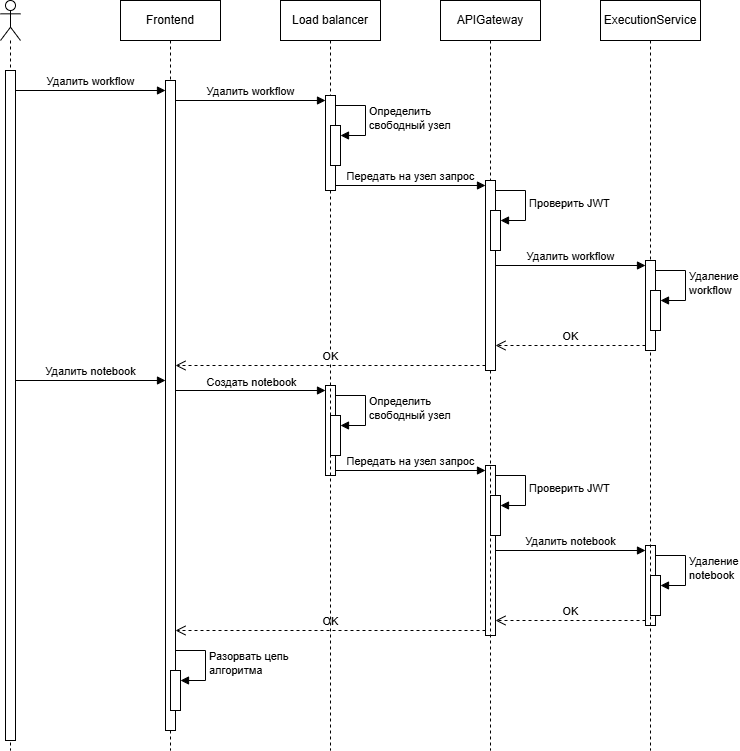

The diagram above was exported from draw.io. Its source (the exported page's mxGraphModel, read from the mxfile embedded in the PNG):
<mxGraphModel dx="1426" dy="841" grid="1" gridSize="10" guides="1" tooltips="1" connect="1" arrows="1" fold="1" page="1" pageScale="1" pageWidth="827" pageHeight="1169" math="0" shadow="0">
  <root>
    <mxCell id="0" />
    <mxCell id="1" parent="0" />
    <mxCell id="PSf8EvyB-yyBzZkb2anK-1" parent="1" style="shape=umlLifeline;perimeter=lifelinePerimeter;whiteSpace=wrap;html=1;container=1;dropTarget=0;collapsible=0;recursiveResize=0;outlineConnect=0;portConstraint=eastwest;newEdgeStyle={&quot;curved&quot;:0,&quot;rounded&quot;:0};participant=umlActor;" value="" vertex="1">
      <mxGeometry height="750" width="20" x="30" y="10" as="geometry" />
    </mxCell>
    <mxCell id="PSf8EvyB-yyBzZkb2anK-2" parent="PSf8EvyB-yyBzZkb2anK-1" style="html=1;points=[[0,0,0,0,5],[0,1,0,0,-5],[1,0,0,0,5],[1,1,0,0,-5]];perimeter=orthogonalPerimeter;outlineConnect=0;targetShapes=umlLifeline;portConstraint=eastwest;newEdgeStyle={&quot;curved&quot;:0,&quot;rounded&quot;:0};" value="" vertex="1">
      <mxGeometry height="670" width="10" x="5" y="70" as="geometry" />
    </mxCell>
    <mxCell id="PSf8EvyB-yyBzZkb2anK-5" parent="1" style="shape=umlLifeline;perimeter=lifelinePerimeter;whiteSpace=wrap;html=1;container=1;dropTarget=0;collapsible=0;recursiveResize=0;outlineConnect=0;portConstraint=eastwest;newEdgeStyle={&quot;curved&quot;:0,&quot;rounded&quot;:0};" value="Frontend" vertex="1">
      <mxGeometry height="750" width="100" x="150" y="10" as="geometry" />
    </mxCell>
    <mxCell id="PSf8EvyB-yyBzZkb2anK-6" parent="PSf8EvyB-yyBzZkb2anK-5" style="html=1;points=[[0,0,0,0,5],[0,1,0,0,-5],[1,0,0,0,5],[1,1,0,0,-5]];perimeter=orthogonalPerimeter;outlineConnect=0;targetShapes=umlLifeline;portConstraint=eastwest;newEdgeStyle={&quot;curved&quot;:0,&quot;rounded&quot;:0};" value="" vertex="1">
      <mxGeometry height="650" width="10" x="45" y="80" as="geometry" />
    </mxCell>
    <mxCell id="PSf8EvyB-yyBzZkb2anK-83" parent="PSf8EvyB-yyBzZkb2anK-5" style="html=1;points=[[0,0,0,0,5],[0,1,0,0,-5],[1,0,0,0,5],[1,1,0,0,-5]];perimeter=orthogonalPerimeter;outlineConnect=0;targetShapes=umlLifeline;portConstraint=eastwest;newEdgeStyle={&quot;curved&quot;:0,&quot;rounded&quot;:0};" value="" vertex="1">
      <mxGeometry height="170" width="10" x="365" y="465" as="geometry" />
    </mxCell>
    <mxCell id="PSf8EvyB-yyBzZkb2anK-84" parent="PSf8EvyB-yyBzZkb2anK-5" style="html=1;points=[[0,0,0,0,5],[0,1,0,0,-5],[1,0,0,0,5],[1,1,0,0,-5]];perimeter=orthogonalPerimeter;outlineConnect=0;targetShapes=umlLifeline;portConstraint=eastwest;newEdgeStyle={&quot;curved&quot;:0,&quot;rounded&quot;:0};" value="" vertex="1">
      <mxGeometry height="40" width="10" x="370" y="495" as="geometry" />
    </mxCell>
    <mxCell id="PSf8EvyB-yyBzZkb2anK-85" edge="1" parent="PSf8EvyB-yyBzZkb2anK-5" style="html=1;align=left;spacingLeft=2;endArrow=block;rounded=0;edgeStyle=orthogonalEdgeStyle;curved=0;rounded=0;" target="PSf8EvyB-yyBzZkb2anK-84" value="Проверить JWT">
      <mxGeometry relative="1" as="geometry">
        <Array as="points">
          <mxPoint x="405" y="505" />
        </Array>
        <mxPoint x="375" y="475" as="sourcePoint" />
      </mxGeometry>
    </mxCell>
    <mxCell id="PSf8EvyB-yyBzZkb2anK-86" parent="PSf8EvyB-yyBzZkb2anK-5" style="html=1;points=[[0,0,0,0,5],[0,1,0,0,-5],[1,0,0,0,5],[1,1,0,0,-5]];perimeter=orthogonalPerimeter;outlineConnect=0;targetShapes=umlLifeline;portConstraint=eastwest;newEdgeStyle={&quot;curved&quot;:0,&quot;rounded&quot;:0};" value="" vertex="1">
      <mxGeometry height="80" width="10" x="525" y="545" as="geometry" />
    </mxCell>
    <mxCell id="PSf8EvyB-yyBzZkb2anK-87" parent="PSf8EvyB-yyBzZkb2anK-5" style="html=1;points=[[0,0,0,0,5],[0,1,0,0,-5],[1,0,0,0,5],[1,1,0,0,-5]];perimeter=orthogonalPerimeter;outlineConnect=0;targetShapes=umlLifeline;portConstraint=eastwest;newEdgeStyle={&quot;curved&quot;:0,&quot;rounded&quot;:0};" value="" vertex="1">
      <mxGeometry height="40" width="10" x="530" y="575" as="geometry" />
    </mxCell>
    <mxCell id="PSf8EvyB-yyBzZkb2anK-88" edge="1" parent="PSf8EvyB-yyBzZkb2anK-5" style="html=1;align=left;spacingLeft=2;endArrow=block;rounded=0;edgeStyle=orthogonalEdgeStyle;curved=0;rounded=0;" target="PSf8EvyB-yyBzZkb2anK-87" value="&lt;span style=&quot;text-align: center;&quot;&gt;Удаление&lt;/span&gt;&lt;br&gt;&lt;div&gt;notebook&lt;/div&gt;">
      <mxGeometry relative="1" x="0.0118" as="geometry">
        <mxPoint as="offset" />
        <Array as="points">
          <mxPoint x="565" y="585" />
        </Array>
        <mxPoint x="535" y="555" as="sourcePoint" />
      </mxGeometry>
    </mxCell>
    <mxCell id="PSf8EvyB-yyBzZkb2anK-89" edge="1" parent="PSf8EvyB-yyBzZkb2anK-5" style="html=1;verticalAlign=bottom;endArrow=block;curved=0;rounded=0;entryX=0;entryY=0;entryDx=0;entryDy=5;" value="Удалить&amp;nbsp;notebook">
      <mxGeometry relative="1" as="geometry">
        <mxPoint x="-105" y="380" as="sourcePoint" />
        <mxPoint x="45" y="380" as="targetPoint" />
      </mxGeometry>
    </mxCell>
    <mxCell id="PSf8EvyB-yyBzZkb2anK-90" parent="PSf8EvyB-yyBzZkb2anK-5" style="html=1;points=[[0,0,0,0,5],[0,1,0,0,-5],[1,0,0,0,5],[1,1,0,0,-5]];perimeter=orthogonalPerimeter;outlineConnect=0;targetShapes=umlLifeline;portConstraint=eastwest;newEdgeStyle={&quot;curved&quot;:0,&quot;rounded&quot;:0};" value="" vertex="1">
      <mxGeometry height="90" width="10" x="205" y="385" as="geometry" />
    </mxCell>
    <mxCell id="PSf8EvyB-yyBzZkb2anK-91" parent="PSf8EvyB-yyBzZkb2anK-5" style="html=1;points=[[0,0,0,0,5],[0,1,0,0,-5],[1,0,0,0,5],[1,1,0,0,-5]];perimeter=orthogonalPerimeter;outlineConnect=0;targetShapes=umlLifeline;portConstraint=eastwest;newEdgeStyle={&quot;curved&quot;:0,&quot;rounded&quot;:0};" value="" vertex="1">
      <mxGeometry height="40" width="10" x="210" y="415" as="geometry" />
    </mxCell>
    <mxCell id="PSf8EvyB-yyBzZkb2anK-92" edge="1" parent="PSf8EvyB-yyBzZkb2anK-5" style="html=1;align=left;spacingLeft=2;endArrow=block;rounded=0;edgeStyle=orthogonalEdgeStyle;curved=0;rounded=0;" target="PSf8EvyB-yyBzZkb2anK-91" value="Определить&amp;nbsp;&lt;div&gt;свободный узел&lt;/div&gt;">
      <mxGeometry relative="1" as="geometry">
        <Array as="points">
          <mxPoint x="245" y="425" />
        </Array>
        <mxPoint x="215" y="395" as="sourcePoint" />
      </mxGeometry>
    </mxCell>
    <mxCell id="PSf8EvyB-yyBzZkb2anK-93" edge="1" parent="PSf8EvyB-yyBzZkb2anK-5" style="html=1;verticalAlign=bottom;endArrow=block;curved=0;rounded=0;entryX=0;entryY=0;entryDx=0;entryDy=5;" target="PSf8EvyB-yyBzZkb2anK-90" value="">
      <mxGeometry relative="1" as="geometry">
        <mxPoint x="55" y="390" as="sourcePoint" />
      </mxGeometry>
    </mxCell>
    <mxCell id="PSf8EvyB-yyBzZkb2anK-94" connectable="0" parent="PSf8EvyB-yyBzZkb2anK-93" style="edgeLabel;html=1;align=center;verticalAlign=middle;resizable=0;points=[];" value="Создать notebook" vertex="1">
      <mxGeometry relative="1" x="0.1333" as="geometry">
        <mxPoint x="-10" y="-9" as="offset" />
      </mxGeometry>
    </mxCell>
    <mxCell id="PSf8EvyB-yyBzZkb2anK-95" edge="1" parent="PSf8EvyB-yyBzZkb2anK-5" source="PSf8EvyB-yyBzZkb2anK-90" style="html=1;verticalAlign=bottom;endArrow=block;curved=0;rounded=0;entryX=0;entryY=0;entryDx=0;entryDy=5;" target="PSf8EvyB-yyBzZkb2anK-83" value="Передать на узел запрос">
      <mxGeometry relative="1" as="geometry">
        <mxPoint x="295" y="397" as="sourcePoint" />
      </mxGeometry>
    </mxCell>
    <mxCell id="PSf8EvyB-yyBzZkb2anK-96" edge="1" parent="PSf8EvyB-yyBzZkb2anK-5" source="PSf8EvyB-yyBzZkb2anK-83" style="html=1;verticalAlign=bottom;endArrow=block;curved=0;rounded=0;entryX=0;entryY=0;entryDx=0;entryDy=5;" target="PSf8EvyB-yyBzZkb2anK-86" value="Удалить&amp;nbsp;&lt;span style=&quot;background-color: light-dark(#ffffff, var(--ge-dark-color, #121212)); color: light-dark(rgb(0, 0, 0), rgb(255, 255, 255));&quot;&gt;notebook&lt;/span&gt;">
      <mxGeometry relative="1" as="geometry">
        <mxPoint x="455" y="550" as="sourcePoint" />
      </mxGeometry>
    </mxCell>
    <mxCell id="PSf8EvyB-yyBzZkb2anK-97" edge="1" parent="PSf8EvyB-yyBzZkb2anK-5" source="PSf8EvyB-yyBzZkb2anK-86" style="html=1;verticalAlign=bottom;endArrow=open;dashed=1;endSize=8;curved=0;rounded=0;exitX=0;exitY=1;exitDx=0;exitDy=-5;" target="PSf8EvyB-yyBzZkb2anK-83" value="OK">
      <mxGeometry relative="1" as="geometry">
        <mxPoint x="455" y="620" as="targetPoint" />
      </mxGeometry>
    </mxCell>
    <mxCell id="PSf8EvyB-yyBzZkb2anK-98" edge="1" parent="PSf8EvyB-yyBzZkb2anK-5" source="PSf8EvyB-yyBzZkb2anK-83" style="html=1;verticalAlign=bottom;endArrow=open;dashed=1;endSize=8;curved=0;rounded=0;exitX=0;exitY=1;exitDx=0;exitDy=-5;" value="OK">
      <mxGeometry relative="1" as="geometry">
        <mxPoint x="55" y="630" as="targetPoint" />
      </mxGeometry>
    </mxCell>
    <mxCell id="GFMq32LI5FaHLPXrDbAS-1" parent="PSf8EvyB-yyBzZkb2anK-5" style="html=1;points=[[0,0,0,0,5],[0,1,0,0,-5],[1,0,0,0,5],[1,1,0,0,-5]];perimeter=orthogonalPerimeter;outlineConnect=0;targetShapes=umlLifeline;portConstraint=eastwest;newEdgeStyle={&quot;curved&quot;:0,&quot;rounded&quot;:0};" value="" vertex="1">
      <mxGeometry height="40" width="10" x="50" y="670" as="geometry" />
    </mxCell>
    <mxCell id="GFMq32LI5FaHLPXrDbAS-2" edge="1" parent="PSf8EvyB-yyBzZkb2anK-5" style="html=1;align=left;spacingLeft=2;endArrow=block;rounded=0;edgeStyle=orthogonalEdgeStyle;curved=0;rounded=0;" target="GFMq32LI5FaHLPXrDbAS-1" value="Разорвать цепь&lt;div&gt;алгоритма&lt;/div&gt;">
      <mxGeometry relative="1" as="geometry">
        <Array as="points">
          <mxPoint x="85" y="680" />
        </Array>
        <mxPoint x="55" y="650" as="sourcePoint" />
      </mxGeometry>
    </mxCell>
    <mxCell id="PSf8EvyB-yyBzZkb2anK-15" parent="1" style="shape=umlLifeline;perimeter=lifelinePerimeter;whiteSpace=wrap;html=1;container=1;dropTarget=0;collapsible=0;recursiveResize=0;outlineConnect=0;portConstraint=eastwest;newEdgeStyle={&quot;curved&quot;:0,&quot;rounded&quot;:0};" value="APIGateway" vertex="1">
      <mxGeometry height="750" width="100" x="470" y="10" as="geometry" />
    </mxCell>
    <mxCell id="PSf8EvyB-yyBzZkb2anK-19" parent="PSf8EvyB-yyBzZkb2anK-15" style="html=1;points=[[0,0,0,0,5],[0,1,0,0,-5],[1,0,0,0,5],[1,1,0,0,-5]];perimeter=orthogonalPerimeter;outlineConnect=0;targetShapes=umlLifeline;portConstraint=eastwest;newEdgeStyle={&quot;curved&quot;:0,&quot;rounded&quot;:0};" value="" vertex="1">
      <mxGeometry height="190" width="10" x="45" y="180" as="geometry" />
    </mxCell>
    <mxCell id="PSf8EvyB-yyBzZkb2anK-20" parent="PSf8EvyB-yyBzZkb2anK-15" style="html=1;points=[[0,0,0,0,5],[0,1,0,0,-5],[1,0,0,0,5],[1,1,0,0,-5]];perimeter=orthogonalPerimeter;outlineConnect=0;targetShapes=umlLifeline;portConstraint=eastwest;newEdgeStyle={&quot;curved&quot;:0,&quot;rounded&quot;:0};" value="" vertex="1">
      <mxGeometry height="40" width="10" x="50" y="210" as="geometry" />
    </mxCell>
    <mxCell id="PSf8EvyB-yyBzZkb2anK-21" edge="1" parent="PSf8EvyB-yyBzZkb2anK-15" style="html=1;align=left;spacingLeft=2;endArrow=block;rounded=0;edgeStyle=orthogonalEdgeStyle;curved=0;rounded=0;" target="PSf8EvyB-yyBzZkb2anK-20" value="Проверить JWT">
      <mxGeometry relative="1" as="geometry">
        <Array as="points">
          <mxPoint x="85" y="220" />
        </Array>
        <mxPoint x="55" y="190" as="sourcePoint" />
      </mxGeometry>
    </mxCell>
    <mxCell id="PSf8EvyB-yyBzZkb2anK-23" parent="1" style="shape=umlLifeline;perimeter=lifelinePerimeter;whiteSpace=wrap;html=1;container=1;dropTarget=0;collapsible=0;recursiveResize=0;outlineConnect=0;portConstraint=eastwest;newEdgeStyle={&quot;curved&quot;:0,&quot;rounded&quot;:0};" value="ExecutionService" vertex="1">
      <mxGeometry height="750" width="100" x="630" y="10" as="geometry" />
    </mxCell>
    <mxCell id="PSf8EvyB-yyBzZkb2anK-27" parent="PSf8EvyB-yyBzZkb2anK-23" style="html=1;points=[[0,0,0,0,5],[0,1,0,0,-5],[1,0,0,0,5],[1,1,0,0,-5]];perimeter=orthogonalPerimeter;outlineConnect=0;targetShapes=umlLifeline;portConstraint=eastwest;newEdgeStyle={&quot;curved&quot;:0,&quot;rounded&quot;:0};" value="" vertex="1">
      <mxGeometry height="90" width="10" x="45" y="260" as="geometry" />
    </mxCell>
    <mxCell id="PSf8EvyB-yyBzZkb2anK-28" parent="PSf8EvyB-yyBzZkb2anK-23" style="html=1;points=[[0,0,0,0,5],[0,1,0,0,-5],[1,0,0,0,5],[1,1,0,0,-5]];perimeter=orthogonalPerimeter;outlineConnect=0;targetShapes=umlLifeline;portConstraint=eastwest;newEdgeStyle={&quot;curved&quot;:0,&quot;rounded&quot;:0};" value="" vertex="1">
      <mxGeometry height="40" width="10" x="50" y="290" as="geometry" />
    </mxCell>
    <mxCell id="PSf8EvyB-yyBzZkb2anK-29" edge="1" parent="PSf8EvyB-yyBzZkb2anK-23" style="html=1;align=left;spacingLeft=2;endArrow=block;rounded=0;edgeStyle=orthogonalEdgeStyle;curved=0;rounded=0;" target="PSf8EvyB-yyBzZkb2anK-28" value="&lt;span style=&quot;text-align: center;&quot;&gt;Удаление&lt;/span&gt;&lt;br&gt;&lt;div&gt;workflow&lt;/div&gt;">
      <mxGeometry relative="1" x="0.0118" as="geometry">
        <mxPoint as="offset" />
        <Array as="points">
          <mxPoint x="85" y="300" />
        </Array>
        <mxPoint x="55" y="270" as="sourcePoint" />
      </mxGeometry>
    </mxCell>
    <mxCell id="PSf8EvyB-yyBzZkb2anK-37" parent="1" style="shape=umlLifeline;perimeter=lifelinePerimeter;whiteSpace=wrap;html=1;container=1;dropTarget=0;collapsible=0;recursiveResize=0;outlineConnect=0;portConstraint=eastwest;newEdgeStyle={&quot;curved&quot;:0,&quot;rounded&quot;:0};" value="Load balancer" vertex="1">
      <mxGeometry height="750" width="100" x="310" y="10" as="geometry" />
    </mxCell>
    <mxCell id="PSf8EvyB-yyBzZkb2anK-41" parent="PSf8EvyB-yyBzZkb2anK-37" style="html=1;points=[[0,0,0,0,5],[0,1,0,0,-5],[1,0,0,0,5],[1,1,0,0,-5]];perimeter=orthogonalPerimeter;outlineConnect=0;targetShapes=umlLifeline;portConstraint=eastwest;newEdgeStyle={&quot;curved&quot;:0,&quot;rounded&quot;:0};" value="" vertex="1">
      <mxGeometry height="95" width="10" x="45" y="95" as="geometry" />
    </mxCell>
    <mxCell id="PSf8EvyB-yyBzZkb2anK-42" parent="PSf8EvyB-yyBzZkb2anK-37" style="html=1;points=[[0,0,0,0,5],[0,1,0,0,-5],[1,0,0,0,5],[1,1,0,0,-5]];perimeter=orthogonalPerimeter;outlineConnect=0;targetShapes=umlLifeline;portConstraint=eastwest;newEdgeStyle={&quot;curved&quot;:0,&quot;rounded&quot;:0};" value="" vertex="1">
      <mxGeometry height="40" width="10" x="50" y="125" as="geometry" />
    </mxCell>
    <mxCell id="PSf8EvyB-yyBzZkb2anK-43" edge="1" parent="PSf8EvyB-yyBzZkb2anK-37" style="html=1;align=left;spacingLeft=2;endArrow=block;rounded=0;edgeStyle=orthogonalEdgeStyle;curved=0;rounded=0;" target="PSf8EvyB-yyBzZkb2anK-42" value="Определить&amp;nbsp;&lt;div&gt;свободный узел&lt;/div&gt;">
      <mxGeometry relative="1" as="geometry">
        <Array as="points">
          <mxPoint x="85" y="135" />
        </Array>
        <mxPoint x="55" y="105" as="sourcePoint" />
      </mxGeometry>
    </mxCell>
    <mxCell id="PSf8EvyB-yyBzZkb2anK-55" edge="1" parent="1" style="html=1;verticalAlign=bottom;endArrow=block;curved=0;rounded=0;" value="Удалить workflow">
      <mxGeometry relative="1" width="80" as="geometry">
        <mxPoint x="45" y="100" as="sourcePoint" />
        <mxPoint x="195" y="100" as="targetPoint" />
      </mxGeometry>
    </mxCell>
    <mxCell id="PSf8EvyB-yyBzZkb2anK-56" edge="1" parent="1" style="html=1;verticalAlign=bottom;endArrow=block;curved=0;rounded=0;entryX=0;entryY=0;entryDx=0;entryDy=5;" target="PSf8EvyB-yyBzZkb2anK-41" value="Удалить&amp;nbsp;workflow">
      <mxGeometry relative="1" as="geometry">
        <mxPoint x="205" y="109.99999999999977" as="sourcePoint" />
      </mxGeometry>
    </mxCell>
    <mxCell id="PSf8EvyB-yyBzZkb2anK-57" edge="1" parent="1" source="PSf8EvyB-yyBzZkb2anK-41" style="html=1;verticalAlign=bottom;endArrow=block;curved=0;rounded=0;entryX=0;entryY=0;entryDx=0;entryDy=5;exitX=1;exitY=1;exitDx=0;exitDy=-5;exitPerimeter=0;" target="PSf8EvyB-yyBzZkb2anK-19" value="Передать на узел запрос">
      <mxGeometry relative="1" as="geometry">
        <mxPoint x="445" y="195" as="sourcePoint" />
      </mxGeometry>
    </mxCell>
    <mxCell id="PSf8EvyB-yyBzZkb2anK-58" edge="1" parent="1" source="PSf8EvyB-yyBzZkb2anK-19" style="html=1;verticalAlign=bottom;endArrow=block;curved=0;rounded=0;entryX=0;entryY=0;entryDx=0;entryDy=5;" target="PSf8EvyB-yyBzZkb2anK-27" value="Удалить&amp;nbsp;&lt;span style=&quot;background-color: light-dark(#ffffff, var(--ge-dark-color, #121212)); color: light-dark(rgb(0, 0, 0), rgb(255, 255, 255));&quot;&gt;workflow&lt;/span&gt;">
      <mxGeometry relative="1" as="geometry">
        <mxPoint x="525" y="275" as="sourcePoint" />
      </mxGeometry>
    </mxCell>
    <mxCell id="PSf8EvyB-yyBzZkb2anK-59" edge="1" parent="1" source="PSf8EvyB-yyBzZkb2anK-27" style="html=1;verticalAlign=bottom;endArrow=open;dashed=1;endSize=8;curved=0;rounded=0;exitX=0;exitY=1;exitDx=0;exitDy=-5;" target="PSf8EvyB-yyBzZkb2anK-19" value="OK">
      <mxGeometry relative="1" as="geometry">
        <mxPoint x="525" y="345" as="targetPoint" />
      </mxGeometry>
    </mxCell>
    <mxCell id="PSf8EvyB-yyBzZkb2anK-60" edge="1" parent="1" source="PSf8EvyB-yyBzZkb2anK-19" style="html=1;verticalAlign=bottom;endArrow=open;dashed=1;endSize=8;curved=0;rounded=0;exitX=0;exitY=1;exitDx=0;exitDy=-5;" target="PSf8EvyB-yyBzZkb2anK-6" value="OK">
      <mxGeometry relative="1" as="geometry">
        <mxPoint x="205" y="444.9999999999998" as="targetPoint" />
      </mxGeometry>
    </mxCell>
  </root>
</mxGraphModel>